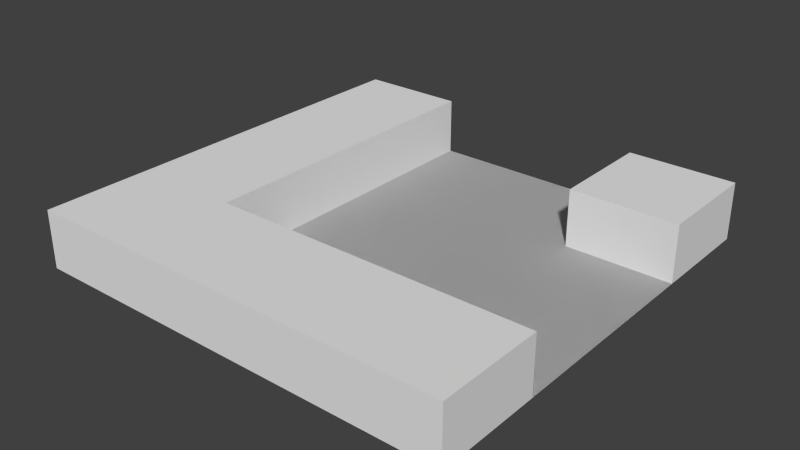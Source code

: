 # Source: NE.blend  (saved by Blender 2.63.0; exported with 4.5.12 LTS)
import bpy
from mathutils import Matrix  # noqa: F401  (used for matrix-valued properties, if any)

bpy.ops.wm.read_factory_settings(use_empty=True)
scene = bpy.context.scene
scene.name = 'Scene'

# ---- collections
col_collection_1 = bpy.data.collections.new('Collection 1'); scene.collection.children.link(col_collection_1)

# ---- world
world_world = bpy.data.worlds.new('World'); scene.world = world_world
world_world.color = (0.05088, 0.05088, 0.05088)
world_world.use_sun_shadow = False
world_world.sun_shadow_jitter_overblur = 0.0
world_world.cycles.sampling_method = 'MANUAL'
world_world.cycles.sample_map_resolution = 256

# ---- meshes
me_cube = bpy.data.meshes.new('Cube')
me_cube.from_pydata([(-1.0, -1.0, 1.0), (-1.0, -1.0, -1.0), (1.0, -1.0, -1.0), (1.0, -1.0, 1.0), (-1.0, 1.0, 1.0), (-1.0, 1.0, -1.0), (1.0, 1.0, -1.0), (1.0, 1.0, 1.0), (-1.0, 1.0, -6.557e-07), (-1.0, -6.557e-07, -1.0), (-1.0, -1.0, 6.557e-07), (-1.0, 6.557e-07, 1.0), (1.0, -6.557e-07, -1.0), (0.0, -1.0, -1.0), (1.0, 5.96e-07, 1.0), (1.0, -1.0, 5.96e-07), (0.0, 1.0, 1.0), (0.0, -1.0, 1.0), (-1.0, 1.0, -0.5), (-1.0, -0.95, -1.0), (-1.0, -1.0, 0.5), (-1.0, 0.5, 1.0), (0.5, 1.0, -1.0), (1.0, -0.95, -1.0), (-0.5, -1.0, -1.0), (1.0, 1.0, 0.5), (1.0, -0.95, 1.0), (1.0, -1.0, -0.5), (-0.5, 1.0, 1.0), (0.5, -1.0, 1.0), (-1.0, 1.0, 0.5), (-1.0, 0.5, -1.0), (-1.0, -1.0, -0.5), (-1.0, -0.95, 1.0), (-0.5, 1.0, -1.0), (1.0, 0.5, -1.0), (0.5, -1.0, -1.0), (1.0, 1.0, -0.5), (1.0, 0.5, 1.0), (1.0, -1.0, 0.5), (0.5, 1.0, 1.0), (-0.5, -1.0, 1.0), (-1.0, 3.278e-07, 0.5), (-1.0, -3.278e-07, -0.5), (-0.5, -6.557e-07, -1.0), (0.5, -6.557e-07, -1.0), (1.0, -3.278e-07, -0.5), (1.0, 2.98e-07, 0.5), (0.5, 5.96e-07, 1.0), (-0.5, 6.258e-07, 1.0), (0.5, -1.0, 6.109e-07), (-0.5, -1.0, 6.407e-07), (0.0, -1.0, 0.5), (0.0, -1.0, -0.5), (-0.5, 1.0, -6.407e-07), (0.0, 1.0, 0.5), (-1.0, -0.95, -0.5), (0.5, -0.95, -1.0), (1.0, -0.95, 0.5), (-0.5, -0.95, 1.0), (0.5, -1.0, -0.5), (-0.5, 1.0, -0.5), (-1.0, -0.95, 0.5), (-1.0, 0.5, 0.5), (-1.0, 0.5, -0.5), (-0.5, -0.95, -1.0), (-0.5, 0.5, -1.0), (0.5, 0.5, -1.0), (1.0, -0.95, -0.5), (1.0, 0.5, -0.5), (1.0, 0.5, 0.5), (0.5, -0.95, 1.0), (0.5, 0.5, 1.0), (-0.5, 0.5, 1.0), (0.5, -1.0, 0.5), (-0.5, -1.0, 0.5), (-0.5, -1.0, -0.5), (-0.5, 1.0, 0.5), (0.5, 1.0, 0.5), (0.5, 1.0, -0.5), (-3.368e-16, -1.0, -1.0), (1.0, -1.0, -5.749e-07), (0.5, -1.0, -1.0), (1.0, -1.0, 0.5), (-0.5, -1.0, -1.0), (1.0, -1.0, -0.5), (-0.5, -1.0, -6.196e-07), (0.5, -1.0, -5.898e-07), (-3.368e-16, -1.0, 0.5), (-3.368e-16, -1.0, -0.5), (-0.5, -1.0, -0.5), (-0.5, -1.0, 0.5), (0.5, -1.0, 0.5), (0.5, -1.0, -0.5)], [], [(49, 59, 41, 17, 29, 71, 48, 72, 40, 16, 28, 73), (62, 20, 0, 33, 11, 21, 4, 30, 63, 42), (60, 36, 2, 27), (61, 34, 5, 18), (65, 24, 1, 19, 9, 31, 5, 34, 66, 44), (82, 93, 79, 22), (20, 10, 32, 76, 51, 75), (9, 19, 1, 32, 56, 43, 64, 18, 5, 31), (14, 26, 3, 39, 58, 47, 70, 25, 7, 38), (68, 27, 2, 23, 12, 35, 6, 37, 69, 46), (12, 23, 2, 36, 57, 45, 67, 22, 6, 35), (11, 33, 0, 41, 59, 49, 73, 28, 4, 21), (71, 29, 3, 26, 14, 38, 7, 40, 72, 48), (55, 77, 28, 16, 40, 78), (74, 50, 60, 27, 15, 39), (13, 36, 60, 53, 76, 24), (52, 74, 29, 17, 41, 75), (29, 74, 39, 3), (75, 51, 76, 53, 60, 50, 74, 52), (0, 20, 75, 41), (77, 54, 61, 18, 8, 30), (32, 1, 24, 76), (28, 77, 30, 4), (92, 88, 55, 78), (7, 25, 78, 40), (37, 6, 22, 79), (56, 32, 10, 20, 62, 42, 63, 30, 8, 18, 64, 43), (80, 84, 90, 89, 93, 82), (83, 81, 85, 93, 87, 92), (92, 87, 93, 89, 90, 86, 91, 88), (78, 25, 83, 92), (61, 54, 86, 90), (34, 61, 90, 84), (77, 55, 88, 91), (93, 85, 37, 79), (54, 77, 91, 86)])
me_cube.use_remesh_preserve_volume = False
me_cube.use_remesh_preserve_attributes = False
me_cube.use_mirror_vertex_groups = False
me_cube.update()

# ---- objects
ob_cube = bpy.data.objects.new('Cube', me_cube)

# ---- transforms, parenting, visibility, modifiers, constraints
ob_cube.location = (0.0, 0.0, 0.0)
ob_cube.rotation_euler = (1.571, 0.0, 0.0)
ob_cube.scale = (15.0, 2.0, 15.0)
ob_cube.lineart.crease_threshold = 0.0

# ---- collection membership
col_collection_1.objects.link(ob_cube)

# ---- scene / render settings (as saved in the file)
scene.frame_start = 1; scene.frame_end = 250; scene.frame_set(1)
scene.render.engine = 'BLENDER_EEVEE_NEXT'
scene.render.image_settings.color_mode = 'RGB'
scene.render.image_settings.compression = 90
scene.render.resolution_percentage = 50
scene.render.dither_intensity = 0.0
scene.render.bake_margin = 2
scene.render.bake_bias = 0.0
scene.cycles.use_denoising = False
scene.cycles.samples = 10
scene.cycles.sampling_pattern = 'TABULATED_SOBOL'
scene.cycles.light_sampling_threshold = 0.0
scene.cycles.use_adaptive_sampling = False
scene.cycles.use_light_tree = False
scene.cycles.blur_glossy = 0.0
scene.cycles.volume_bounces = 1
scene.cycles.pixel_filter_type = 'GAUSSIAN'
scene.cycles.sample_clamp_indirect = 0.0
scene.view_settings.view_transform = 'Standard'
bpy.context.view_layer.update()

# ---- added for rendering (the .blend has no active camera and no usable light): camera, sun
cam_auto = bpy.data.cameras.new('AutoCamera')
cam_auto.lens = 50.0
cam_auto.sensor_width = 36.0
cam_auto.clip_end = 1000.0
ob_auto_camera = bpy.data.objects.new('AutoCamera', cam_auto)
scene.collection.objects.link(ob_auto_camera)
ob_auto_camera.location = (39.428, -47.3137, 31.5424)
ob_auto_camera.rotation_euler = (1.09748, -7.21219e-08, 0.694738)
scene.camera = ob_auto_camera
light_auto_sun = bpy.data.lights.new('AutoSun', 'SUN')
light_auto_sun.energy = 3.0
light_auto_sun.angle = 0.0523599
ob_auto_sun = bpy.data.objects.new('AutoSun', light_auto_sun)
scene.collection.objects.link(ob_auto_sun)
ob_auto_sun.rotation_euler = (0.872665, 0.174533, 0.523599)
bpy.context.view_layer.update()
